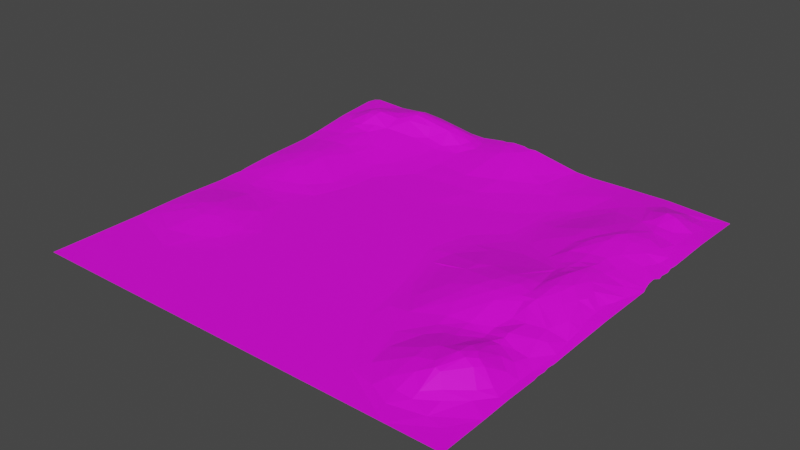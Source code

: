 # Source: backyardGround.blend  (saved by Blender 2.82.7; exported with 4.5.12 LTS)
import bpy
from mathutils import Matrix  # noqa: F401  (used for matrix-valued properties, if any)

bpy.ops.wm.read_factory_settings(use_empty=True)
scene = bpy.context.scene
scene.name = 'Scene'

# ---- collections
col_collection = bpy.data.collections.new('Collection'); scene.collection.children.link(col_collection)

# ---- images (referenced by path relative to the original .blend; pixels are not part of the script)
import os
ASSET_DIR = os.environ.get("B2B_ASSET_DIR", "")  # directory of the original .blend (textures are referenced by path, not embedded)
HERE = os.path.dirname(os.path.abspath(__file__))  # packed textures are extracted next to this script under _unpacked/

def load_image(name, relpath, width, height, colorspace="sRGB"):
    """Load a texture the original file referenced (path relative to the .blend, or extracted next to this script)."""
    p = next((c for c in (os.path.join(HERE, relpath), os.path.join(ASSET_DIR, relpath)) if relpath and os.path.exists(c)), "")
    if p:
        img = bpy.data.images.load(p, check_existing=True)
        img.name = name
    else:  # same state as the original file: an image datablock whose file is absent (Cycles renders it pink)
        img = bpy.data.images.new(name, width, height)
        img.source = "FILE"
        img.filepath = "//" + (relpath or name)
    img.colorspace_settings.name = colorspace
    return img
img_lowpoly_texturecolourpallet__sfconflict_bryce_vectorpixel_net_2 = load_image('LowPoly TextureColourPallet (SFConflict bryce@vectorpixel.net 2', 'LowPoly TextureColourPallet (SFConflict bryce@vectorpixel.net 2020-02-27-17-53-35).psd', 1024, 1024, 'sRGB')

# ---- materials (node trees are filled in below, after node groups)
mat_material_001 = bpy.data.materials.new('Material.001')
mat_material_001.use_transparent_shadow = False

# ---- material node trees
mat_material_001.use_nodes = True; mat_material_001.node_tree.nodes.clear()
_N = mat_material_001.node_tree.nodes; _L = mat_material_001.node_tree.links
n0 = _N.new('ShaderNodeOutputMaterial'); n0.name = 'Material Output'; n0.location = (300, 300)
n1 = _N.new('ShaderNodeBsdfPrincipled'); n1.name = 'Principled BSDF'; n1.location = (10, 300)
n1.distribution = 'GGX'
n1.subsurface_method = 'BURLEY'
n1.inputs[3].default_value = 1.45
n1.inputs[27].default_value = (0.0, 0.0, 0.0, 1.0)
n1.inputs[28].default_value = 1.0
n2 = _N.new('ShaderNodeTexImage'); n2.name = 'Image Texture'; n2.location = (-280, 280)
n2.image = img_lowpoly_texturecolourpallet__sfconflict_bryce_vectorpixel_net_2
_L.new(n1.outputs[0], n0.inputs[0])
_L.new(n2.outputs[0], n1.inputs[0])
n0.is_active_output = True

# ---- world
world_world = bpy.data.worlds.new('World'); scene.world = world_world
world_world.use_nodes = True; world_world.node_tree.nodes.clear()
_N = world_world.node_tree.nodes; _L = world_world.node_tree.links
n0 = _N.new('ShaderNodeOutputWorld'); n0.name = 'World Output'; n0.location = (300, 300)
n1 = _N.new('ShaderNodeBackground'); n1.name = 'Background'; n1.location = (10, 300)
n1.inputs[0].default_value = (0.05088, 0.05088, 0.05088, 1.0)
_L.new(n1.outputs[0], n0.inputs[0])
n0.is_active_output = True
world_world.color = (0.05088, 0.05088, 0.05088)
world_world.use_sun_shadow = False
world_world.sun_shadow_jitter_overblur = 0.0

# ---- meshes
me_plane = bpy.data.meshes.new('Plane')
me_plane.from_pydata([(0.4397, -0.228, 0.04428), (0.6151, 0.4817, 0.05302), (0.8669, 0.2674, 0.0459), (0.4947, 0.3368, 0.02223), (0.6002, 0.1893, 0.03503), (0.6232, -0.2032, 0.07352), (0.4953, 0.1746, 0.02108), (0.422, -0.1033, 0.04453), (0.3603, -0.343, 0.01468), (0.2637, 0.01432, 0.009197), (0.2826, 0.1371, 0.006695), (0.2854, -0.2643, 0.003751), (0.4847, -0.3165, 0.04477), (0.4263, -0.03912, 0.04329), (0.2383, -0.08697, 0.004397), (0.5389, -0.3228, 0.05134), (0.2478, 0.4937, 0.0001627), (0.202, 0.1962, 0.0001604), (0.243, -0.2441, 0.0001215), (0.1593, 0.0009538, 0.0002748), (0.3003, -0.09462, 0.01532), (0.3714, 0.115, 0.01845), (0.6704, -0.1122, 0.07732), (0.4512, 0.2746, 0.01249), (0.925, -0.4244, 0.0179), (0.6571, -0.2541, 0.06645), (0.5695, -0.4709, 0.03142), (0.4159, -0.451, 0.01571), (0.5634, -0.4113, 0.03745), (0.3229, -0.4487, 0.00365), (0.6549, -0.4447, 0.03632), (1.0, -0.4375, 5.655e-06), (0.6941, -0.3473, 0.0415), (0.812, -0.4072, 0.04309), (0.5391, -0.2047, 0.06524), (0.8086, -0.3764, 0.04849), (0.3101, -0.5558, 2.96e-05), (0.6533, -0.6504, 0.06056), (0.5021, -0.6669, 0.008135), (0.4777, -0.841, 0.0001938), (0.4552, -0.5747, 0.006246), (0.656, -0.7074, 0.05515), (0.628, -0.8191, 0.01783), (0.5153, -0.7752, 0.004384), (0.7051, -0.9203, 0.003654), (0.6248, -0.5094, 0.03872), (1.0, -1.0, 0.0), (0.7632, -1.0, 0.0002574), (1.0, -0.782, 0.0004951), (0.6744, -0.05127, 0.07302), (0.9658, -0.1619, 0.01379), (0.8873, -0.05119, 0.06046), (0.9925, 0.2759, 0.003266), (0.9861, 0.3169, 0.006378), (0.8432, 0.7959, 0.05564), (0.6613, 0.415, 0.05823), (0.7448, 0.4797, 0.07189), (0.7655, 0.8697, 0.04023), (0.7194, 0.8188, 0.03825), (0.8079, 0.7012, 0.0421), (0.7491, 0.5728, 0.05622), (0.9336, 0.7781, 0.01788), (-0.779, -0.1227, 0.00799), (-1.0, -0.5662, 0.0001452), (-0.7413, -0.07169, 0.004465), (-0.662, -0.5474, 0.005584), (-0.7662, -0.3259, 0.02913), (-0.837, -0.4013, 0.02409), (-0.4773, -0.3306, 0.0001698), (-0.6947, -0.6795, 0.0001506), (-0.5465, -0.3707, 0.004502), (-1.0, -0.2993, 0.004919), (-0.8478, -0.3371, 0.02565), (-0.6911, -0.2986, 0.02245), (-0.7573, -0.4162, 0.02566), (-0.6095, -0.2081, 0.006863), (-0.9467, -0.1759, 0.004767), (-0.6979, -0.3786, 0.02412), (-0.5024, -0.5478, 4.153e-05), (-0.7826, -0.2843, 0.02796), (-0.7959, -0.5769, 0.005434), (-0.9322, -0.4958, 0.006151), (-1.0, -0.4439, 0.003207), (-0.569, -0.4778, 0.003498), (-1.0, -1.0, 0.0), (-1.0, -7.37e-05, 0.003313), (-0.8446, -0.04814, 0.006107), (-0.7193, -0.02395, 0.005206), (-0.7711, 0.04941, 0.01534), (-1.0, -0.09484, -5.542e-05), (-0.6611, 0.5858, 0.04176), (-0.7604, 0.501, 0.04701), (-0.6803, 0.4792, 0.03624), (-0.8989, 0.4838, 0.0443), (-0.7047, 0.2896, 0.03685), (-0.7529, 0.3317, 0.04716), (-0.906, 0.2672, 0.03938), (-0.9942, 0.02523, 0.005247), (-1.0, 0.06236, 0.006848), (-0.7931, 0.1752, 0.03713), (-0.6531, 0.09951, 0.01168), (-0.8417, 0.2135, 0.04252), (-0.5479, 0.06735, 0.0003855), (-0.4928, 0.2339, 0.0001013), (-0.5714, 0.2067, 0.007003), (-0.8551, 0.02543, 0.01212), (-0.9416, 0.08182, 0.01447), (-0.8568, 0.3192, 0.04736), (-0.5651, 0.365, 0.009093), (-0.7961, 0.3627, 0.0502), (-0.5507, 0.4701, 0.0125), (-0.8606, 0.5863, 0.05582), (-1.001, 0.5725, 0.04006), (-0.7656, 0.7253, 0.08092), (-0.8298, 0.6949, 0.07854), (-0.4971, 0.5408, 0.01301), (-0.9166, 0.7019, 0.07022), (0.7437, 0.4138, 0.07365), (0.6747, 0.588, 0.05129), (0.7375, 0.6975, 0.04195), (0.9999, 0.2501, 0.00169), (-0.7084, 0.7475, 0.07148), (-0.7147, 0.8331, 0.0971), (-0.8539, 0.8068, 0.1133), (-0.926, 0.8577, 0.08489), (-0.8514, 0.7704, 0.1086), (-0.8018, 0.8097, 0.1168), (-0.7879, 0.9232, 0.09207), (-0.6757, 0.8646, 0.1032), (-0.8056, 0.7705, 0.1098), (0.4735, 0.5893, 0.01043), (-0.4231, 0.9339, 0.08775), (0.8288, 0.8464, 0.04924), (0.8358, 0.9297, 0.01544), (0.8766, 0.7062, 0.03241), (0.9487, 0.8715, 0.006933), (0.7702, 0.7356, 0.04584), (0.7236, 0.9224, 0.02189), (0.7061, 1.0, 0.01536), (1.0, 0.7205, 0.009134), (0.7997, 0.8035, 0.06045), (0.5951, 0.7412, 0.02578), (0.8198, 0.6445, 0.04146), (0.5117, 1.0, 0.01459), (0.8934, 0.8613, 0.02226), (0.673, 0.8597, 0.02672), (-0.01279, 0.5406, 0.006229), (1.0, 0.5004, 0.006939), (0.2346, 1.0, 0.01743), (-1.002, 0.9961, 0.07823), (-0.6092, -0.08635, 0.0001555), (-0.754, 0.2179, 0.03934), (-0.8162, 0.4941, 0.04908), (-0.1457, 0.3361, 9.269e-05), (-1.0, 0.4625, 0.02759), (0.321, 1.0, 0.0122), (-0.3207, 0.6816, 0.01323), (-0.3468, 0.5314, 0.002913), (-0.4789, 0.3845, 0.0006207), (-0.1599, 0.9919, 0.06507), (-0.4341, 0.8903, 0.08475), (-0.05838, 0.9996, 0.06722), (0.1837, 0.7845, 0.01585), (0.1108, 0.8193, 0.02818), (-0.1463, 0.6459, 0.01369), (0.1913, 0.9227, 0.02224), (-0.113, 0.8747, 0.06027), (-0.03505, 0.9918, 0.06538), (0.1223, 0.634, 0.008754), (0.01182, 0.6947, 0.02116), (-0.0478, 0.9229, 0.06474), (0.00352, 0.9996, 0.06354), (-0.417, 0.7688, 0.02896), (0.2878, 0.7551, 0.007197), (0.3453, 0.9042, 0.01168), (0.5032, 0.8695, 0.01649), (0.3901, 0.2709, 0.004646), (0.5868, 0.6436, 0.03122), (0.8977, 0.9302, 0.007408), (1.0, 1.0, -0.001396), (0.4532, 0.6769, 0.004868), (0.3824, 0.4866, 0.003132), (0.4533, 0.4598, 0.01566), (0.363, 0.62, 0.000554), (0.5894, 0.8007, 0.02283), (0.9949, 0.4717, 0.005478), (0.5731, -0.1402, 0.07166), (0.4866, -0.01697, 0.047), (0.339, 0.3196, 0.0004367), (-0.1835, 0.9997, 0.06212), (0.9097, -0.7024, 0.02836), (-0.6436, 0.9014, 0.1129), (-0.8128, 0.995, 0.0784), (-0.4682, 0.9641, 0.08649), (-1.0, 0.2302, 0.01994), (-0.2985, 0.9997, 0.0469), (-0.6477, 0.8485, 0.0958), (-0.3308, 0.8528, 0.048), (-0.8858, 0.9035, 0.08817), (-1.002, 0.748, 0.0656), (-0.5334, 0.8737, 0.08595), (-0.7603, 0.6643, 0.06365), (-0.6527, 0.9966, 0.09073), (-0.9483, 0.7682, 0.07674), (-0.6496, 0.933, 0.1155), (-0.9655, 0.9959, 0.08556), (-0.858, 0.6679, 0.06962), (-0.7445, 0.882, 0.1028), (-0.8378, 0.8373, 0.1147), (0.572, -0.7419, 0.02138), (0.8516, -0.8903, 0.005126), (0.8578, -0.6528, 0.07065), (0.7681, -0.8276, 0.02824), (0.7077, -0.7711, 0.04946), (0.8503, -0.812, 0.01985), (0.7788, -0.6286, 0.08854), (0.765, -0.7386, 0.07425), (0.7885, -0.74, 0.06908), (0.695, -0.8549, 0.01601), (0.7407, -0.7094, 0.0749), (0.7682, -0.8604, 0.01576), (0.7194, -0.1711, 0.07203), (0.9445, -0.01636, 0.01975), (0.7809, -0.1644, 0.07647), (0.8252, -0.7829, 0.03577), (1.0, 0.4378, 0.003502), (0.9855, 0.3538, 0.006369), (0.9939, 0.4008, 0.003457), (0.9439, 0.4634, 0.01338), (0.9677, -0.5397, 0.004607), (0.972, -0.6638, 0.007262), (0.8481, -0.6087, 0.079), (0.8211, -0.5794, 0.08164), (0.7799, -0.5597, 0.07784), (0.81, -0.5092, 0.06152), (0.9086, -0.486, 0.02506), (0.8683, -0.5056, 0.04249), (0.7274, -0.5141, 0.0477), (0.9229, -0.5514, 0.02575), (0.8207, -0.4474, 0.04115), (0.7884, -0.4503, 0.04346), (0.7217, -0.595, 0.06856), (0.5691, -0.5507, 0.02982), (0.7543, -0.005323, 0.08179), (0.6545, -0.3979, 0.03754), (0.8686, -0.4255, 0.02811), (-0.6456, 0.9643, 0.1066), (-0.5633, 0.7784, 0.05058), (-0.5062, 0.8202, 0.05102), (-0.4366, 0.9986, 0.06166), (-0.5613, 0.9971, 0.08262), (0.743, -0.4395, 0.03129), (-0.5388, 0.6038, 0.02545), (-0.3191, 0.9547, 0.05676), (-0.3091, 0.9021, 0.05509), (-0.3699, 0.9993, 0.0499), (-0.1209, 0.9996, 0.06894), (-0.1242, 0.9525, 0.06833), (-0.2608, 0.9345, 0.05143), (-0.3106, 0.7977, 0.02966), (-0.251, 0.8733, 0.04683), (-0.4097, 0.8087, 0.03779), (-0.4009, 0.9951, 0.05757), (-1.002, 0.9446, 0.08258), (1.0, -0.6496, 0.003349), (0.6054, -0.8718, 0.004876), (0.8785, -0.6187, 0.06385), (0.6699, -0.504, 0.04308), (0.6895, -0.618, 0.06729), (0.9227, -0.9021, 0.0005823), (0.8154, -0.6436, 0.08675), (0.9223, 0.3891, 0.02417), (0.7881, -0.04805, 0.08507), (0.956, 0.5323, 0.01527), (0.7668, 0.5106, 0.06957), (0.8445, 0.5648, 0.0491), (0.7128, 0.5007, 0.06142), (0.8154, 0.4722, 0.06306), (0.9507, 0.06145, 0.01452), (0.8628, -0.1206, 0.06452), (0.7242, -0.04863, 0.072), (0.9086, 0.5532, 0.03208), (0.7278, 0.07737, 0.06393), (0.8076, 0.2351, 0.06261), (0.7756, 0.0647, 0.08265), (0.8159, 0.122, 0.07458), (0.7265, 0.1341, 0.06262), (0.739, 0.1928, 0.06524), (0.6072, -0.05653, 0.06905), (0.798, 0.1862, 0.06875), (0.7373, 0.2741, 0.06626), (0.6946, 0.07764, 0.05384), (0.6945, 0.1097, 0.05173), (0.6784, 0.1618, 0.05175), (0.6121, 0.2554, 0.0395), (0.8516, 0.1939, 0.05532), (0.6716, 0.3462, 0.06563), (0.5904, 0.3921, 0.04688), (0.6242, 0.3433, 0.04936), (0.8033, 0.2963, 0.06049), (0.858, 0.08456, 0.0678), (0.8308, 0.3547, 0.05781), (0.8877, 0.462, 0.04133), (0.9398, 0.01794, 0.02056), (0.9033, -0.008167, 0.0532), (0.6955, 0.4103, 0.06866), (0.9272, 0.6312, 0.0209), (0.7551, 0.1187, 0.06878), (0.9517, -0.0901, 0.01842), (0.9985, 0.3754, 0.002878), (0.9397, 0.2024, 0.02233), (0.8339, 0.001533, 0.08048), (0.8951, 0.05008, 0.05499), (0.7871, 0.1127, 0.07781), (0.6566, 0.2537, 0.0575), (0.6939, 0.3077, 0.06834), (0.9388, -0.6495, 0.02203), (1.0, -0.303, 0.001772), (0.9306, -0.3168, 0.02925), (1.0, -0.3751, 0.0001801), (0.979, -0.3317, 0.006155), (0.8237, -0.06599, 0.07984), (0.9235, -0.1621, 0.03896), (0.7355, -0.1303, 0.07488), (0.9693, -0.2415, 0.009474), (0.8997, -0.2329, 0.04041), (0.9594, -0.1333, 0.01582), (0.9709, -0.4617, 0.003044), (0.9961, -0.4102, 0.0002913), (0.9961, -0.4727, -0.0003022), (1.0, -0.5002, 9.04e-05), (0.9217, -0.7432, 0.01532), (0.9033, -0.3335, 0.03751), (0.9622, 0.1014, 0.01035), (0.7611, -0.2867, 0.0451), (0.7436, -0.1934, 0.06652), (0.8212, -0.2868, 0.04825), (0.8932, -0.2618, 0.04078), (0.9669, 0.152, 0.01031), (0.774, -0.2119, 0.06683), (0.738, -0.3594, 0.03336), (0.7391, -0.4065, 0.02828), (1.0, -0.03517, 0.006064)], [], [(209, 43, 42), (210, 269, 48), (44, 210, 220), (43, 39, 265), (239, 234, 236), (45, 30, 26), (45, 242, 268), (234, 239, 240), (269, 47, 46), (47, 269, 210), (210, 44, 47), (229, 238, 316), (342, 333, 278), (278, 308, 342), (51, 326, 308), (285, 311, 300), (301, 277, 117), (290, 117, 315), (301, 117, 299), (117, 56, 305), (55, 297, 298), (55, 298, 305), (305, 56, 55), (277, 274, 117), (301, 2, 271), (305, 296, 117), (60, 276, 274), (57, 132, 133), (71, 76, 89), (102, 36, 153), (150, 36, 102), (88, 99, 105), (36, 68, 78), (69, 63, 84), (91, 92, 90), (150, 68, 36), (86, 89, 62), (66, 72, 74), (83, 69, 78), (89, 76, 62), (99, 101, 105), (83, 77, 74), (66, 79, 72), (150, 75, 68), (82, 72, 71), (151, 99, 100), (83, 68, 70), (68, 75, 70), (72, 76, 71), (83, 74, 65), (97, 86, 105), (67, 81, 80), (72, 79, 76), (77, 83, 70), (74, 72, 67), (73, 77, 70), (78, 69, 84), (83, 78, 68), (69, 83, 65), (64, 86, 62), (69, 80, 63), (75, 150, 62), (74, 80, 65), (75, 73, 70), (74, 67, 80), (63, 80, 81), (76, 79, 62), (80, 69, 65), (79, 75, 62), (82, 63, 81), (81, 72, 82), (79, 73, 75), (79, 66, 73), (81, 67, 72), (73, 66, 77), (77, 66, 74), (64, 102, 87), (150, 102, 64), (85, 89, 86), (87, 105, 86), (100, 88, 87), (97, 85, 86), (87, 86, 64), (106, 97, 105), (88, 105, 87), (88, 100, 99), (87, 102, 100), (152, 91, 201), (101, 106, 105), (95, 94, 92), (93, 107, 152), (111, 93, 152), (96, 107, 93), (154, 96, 93), (102, 153, 103), (194, 98, 106), (100, 102, 103), (100, 103, 104), (94, 151, 100), (101, 96, 106), (158, 104, 103), (151, 101, 99), (95, 109, 101), (95, 151, 94), (152, 107, 109), (107, 96, 101), (101, 109, 107), (154, 194, 96), (111, 112, 93), (111, 116, 112), (111, 201, 206), (110, 115, 252), (158, 110, 108), (114, 129, 125), (201, 114, 206), (203, 112, 116), (115, 158, 157), (121, 201, 90), (33, 251, 240), (234, 240, 233), (329, 31, 327), (37, 41, 219), (235, 327, 24), (316, 230, 229), (50, 342, 326), (333, 342, 120), (317, 342, 50), (327, 235, 229), (48, 269, 46), (271, 228, 302), (2, 283, 295), (144, 54, 61), (6, 187, 292), (60, 119, 118), (301, 271, 302), (315, 117, 296), (118, 177, 1), (23, 294, 3), (277, 301, 302), (290, 299, 117), (274, 277, 275), (142, 59, 119), (134, 142, 306), (3, 297, 182), (308, 326, 342), (326, 51, 322), (300, 311, 312), (327, 229, 329), (280, 291, 49), (278, 303, 222), (278, 222, 308), (22, 186, 5), (49, 22, 280), (283, 2, 299), (176, 6, 23), (144, 178, 133), (120, 338, 333), (33, 341, 251), (33, 240, 239), (37, 242, 38), (25, 335, 221), (29, 40, 27), (84, 39, 36), (39, 47, 265), (43, 38, 40), (214, 210, 331), (29, 18, 36), (40, 38, 242), (239, 235, 245), (113, 129, 114), (37, 219, 268), (199, 112, 203), (206, 116, 111), (201, 121, 113), (113, 114, 201), (103, 153, 158), (150, 64, 62), (59, 134, 54), (136, 140, 58), (84, 36, 78), (154, 93, 112), (201, 111, 152), (104, 94, 100), (91, 152, 109), (115, 110, 158), (91, 95, 92), (91, 109, 95), (132, 140, 54), (90, 92, 110), (201, 91, 90), (96, 194, 106), (106, 98, 97), (104, 158, 108), (108, 110, 92), (95, 101, 151), (104, 108, 94), (94, 108, 92), (110, 252, 90), (298, 3, 294), (120, 310, 338), (58, 140, 57), (276, 56, 274), (182, 181, 23), (119, 60, 142), (25, 221, 5), (188, 17, 10), (10, 9, 21), (19, 18, 14), (8, 0, 20), (291, 288, 49), (36, 40, 29), (14, 13, 9), (20, 0, 7), (18, 11, 14), (15, 27, 28), (7, 34, 186), (17, 16, 153), (8, 27, 12), (9, 10, 19), (19, 10, 17), (12, 15, 34), (19, 17, 153), (30, 341, 244), (25, 15, 28), (264, 331, 48), (25, 5, 15), (14, 7, 13), (15, 5, 34), (244, 340, 32), (55, 1, 297), (297, 3, 298), (186, 34, 5), (186, 288, 187), (186, 187, 7), (23, 6, 4), (21, 187, 6), (7, 0, 34), (8, 20, 11), (9, 13, 21), (176, 188, 10), (7, 187, 13), (11, 20, 14), (18, 19, 36), (7, 14, 20), (19, 14, 9), (34, 0, 12), (16, 17, 183), (21, 13, 187), (22, 5, 221), (6, 10, 21), (176, 10, 6), (292, 187, 288), (49, 288, 22), (288, 186, 22), (322, 50, 326), (291, 280, 282), (272, 284, 243), (11, 27, 8), (244, 26, 30), (15, 12, 27), (11, 18, 29), (28, 244, 25), (244, 28, 26), (32, 25, 244), (27, 11, 29), (26, 40, 242), (27, 40, 28), (40, 26, 28), (45, 267, 30), (267, 45, 268), (41, 37, 209), (38, 209, 37), (268, 242, 37), (43, 209, 38), (36, 43, 40), (36, 39, 43), (242, 45, 26), (266, 231, 211), (39, 84, 47), (43, 265, 42), (265, 44, 218), (47, 44, 265), (220, 218, 44), (182, 1, 177), (228, 271, 226), (54, 134, 61), (184, 145, 175), (145, 119, 58), (145, 58, 137), (146, 153, 16), (167, 170, 171), (162, 168, 173), (170, 169, 163), (163, 171, 170), (168, 16, 173), (162, 165, 163), (174, 155, 148), (161, 256, 257), (167, 161, 257), (146, 168, 169), (162, 169, 168), (162, 163, 169), (176, 181, 183), (162, 148, 165), (188, 183, 17), (23, 3, 182), (305, 298, 296), (281, 277, 302), (271, 2, 52), (281, 275, 277), (173, 16, 183), (141, 177, 118), (157, 158, 153), (174, 148, 173), (16, 168, 146), (274, 56, 117), (285, 313, 284), (181, 176, 23), (281, 302, 273), (228, 227, 225), (56, 276, 55), (275, 142, 274), (142, 281, 306), (142, 275, 281), (197, 261, 259), (185, 228, 225), (60, 118, 276), (272, 311, 284), (272, 321, 311), (156, 115, 157), (115, 156, 172), (159, 258, 257), (247, 252, 172), (130, 182, 177), (130, 180, 181), (274, 142, 60), (143, 174, 175), (173, 183, 180), (180, 175, 173), (174, 173, 175), (182, 130, 181), (183, 181, 180), (175, 180, 184), (52, 310, 120), (36, 19, 153), (139, 179, 135), (164, 166, 259), (8, 12, 0), (174, 143, 155), (197, 259, 260), (159, 257, 256), (166, 257, 260), (166, 164, 169), (145, 138, 143), (188, 176, 183), (1, 182, 297), (143, 175, 145), (179, 178, 135), (180, 141, 184), (185, 147, 228), (1, 276, 118), (130, 177, 141), (180, 130, 141), (197, 260, 254), (259, 156, 164), (193, 262, 249), (164, 156, 157), (159, 189, 258), (189, 195, 258), (160, 248, 261), (260, 259, 166), (163, 165, 171), (146, 157, 153), (173, 148, 162), (167, 257, 170), (208, 207, 127), (198, 192, 205), (208, 198, 124), (123, 126, 208), (191, 204, 207), (164, 157, 146), (122, 207, 126), (123, 203, 125), (204, 127, 207), (205, 124, 198), (166, 169, 170), (125, 116, 114), (128, 207, 122), (121, 126, 129), (203, 116, 125), (122, 126, 121), (170, 257, 166), (128, 122, 121), (129, 126, 125), (246, 202, 204), (135, 61, 139), (199, 203, 124), (147, 139, 306), (137, 138, 145), (148, 171, 165), (247, 121, 252), (126, 123, 125), (199, 124, 263), (169, 164, 146), (208, 127, 198), (198, 127, 192), (192, 127, 204), (136, 59, 140), (119, 136, 58), (134, 59, 142), (135, 178, 144), (140, 132, 57), (178, 179, 133), (118, 119, 141), (179, 138, 133), (138, 137, 133), (119, 59, 136), (58, 57, 137), (119, 145, 184), (141, 119, 184), (140, 59, 54), (61, 306, 139), (132, 144, 133), (306, 61, 134), (133, 137, 57), (54, 144, 132), (61, 135, 144), (340, 341, 35), (190, 331, 230), (266, 316, 238), (230, 264, 229), (238, 229, 235), (232, 231, 236), (236, 231, 238), (124, 205, 263), (273, 147, 306), (204, 131, 193), (42, 213, 41), (191, 200, 160), (193, 250, 246), (304, 311, 51), (250, 202, 246), (52, 295, 310), (160, 200, 248), (2, 295, 52), (338, 312, 333), (310, 300, 338), (300, 312, 338), (212, 216, 213), (303, 312, 304), (233, 215, 232), (304, 312, 311), (268, 219, 215), (321, 51, 311), (209, 42, 41), (282, 280, 243), (212, 214, 224), (312, 278, 333), (218, 212, 213), (218, 42, 265), (41, 213, 219), (323, 243, 280), (331, 224, 214), (222, 303, 304), (279, 51, 321), (42, 218, 213), (222, 51, 308), (272, 223, 321), (280, 22, 323), (323, 22, 221), (224, 331, 190), (272, 323, 223), (270, 215, 216), (222, 304, 51), (215, 219, 216), (223, 279, 321), (213, 216, 219), (217, 212, 224), (220, 214, 212), (220, 212, 218), (53, 271, 52), (216, 212, 217), (220, 210, 214), (53, 226, 271), (300, 310, 295), (217, 211, 270), (224, 190, 217), (190, 211, 217), (270, 211, 231), (147, 273, 228), (236, 235, 239), (261, 248, 172), (229, 264, 330), (270, 231, 232), (210, 48, 331), (237, 241, 233), (240, 237, 233), (337, 35, 332), (324, 337, 318), (340, 35, 336), (244, 341, 340), (215, 270, 232), (33, 35, 341), (245, 235, 24), (267, 251, 341), (190, 316, 211), (33, 239, 245), (233, 241, 215), (236, 238, 235), (245, 332, 33), (320, 327, 328), (131, 253, 193), (238, 231, 266), (253, 255, 193), (259, 261, 172), (254, 131, 160), (253, 258, 195), (195, 255, 253), (203, 123, 124), (232, 236, 234), (131, 191, 160), (172, 252, 115), (204, 193, 246), (149, 263, 205), (253, 131, 254), (207, 208, 126), (329, 229, 330), (294, 314, 296), (286, 313, 289), (260, 258, 254), (128, 191, 207), (257, 258, 260), (233, 232, 234), (268, 215, 241), (196, 128, 121), (258, 253, 254), (294, 296, 298), (116, 206, 114), (128, 196, 191), (30, 267, 341), (2, 301, 299), (1, 55, 276), (237, 267, 241), (249, 250, 193), (248, 196, 247), (197, 254, 160), (202, 192, 204), (227, 226, 309), (251, 267, 237), (121, 90, 252), (241, 267, 268), (316, 266, 211), (251, 237, 240), (217, 270, 216), (196, 200, 191), (196, 121, 247), (248, 200, 196), (131, 204, 191), (281, 273, 306), (248, 247, 172), (227, 228, 226), (123, 208, 124), (255, 262, 193), (113, 121, 129), (261, 197, 160), (156, 259, 172), (273, 302, 228), (295, 289, 285), (331, 264, 230), (313, 307, 282), (289, 295, 283), (285, 284, 311), (4, 294, 23), (303, 278, 312), (294, 4, 314), (293, 287, 314), (314, 315, 296), (282, 292, 291), (292, 286, 293), (284, 313, 282), (307, 313, 286), (287, 286, 289), (289, 313, 285), (292, 282, 286), (293, 286, 287), (288, 291, 292), (282, 307, 286), (315, 314, 290), (299, 290, 283), (292, 4, 6), (314, 4, 293), (314, 287, 290), (290, 287, 283), (283, 287, 289), (51, 279, 322), (293, 4, 292), (221, 335, 223), (324, 317, 50), (328, 319, 320), (295, 285, 300), (327, 31, 328), (327, 320, 24), (337, 325, 223), (339, 337, 223), (318, 337, 332), (25, 32, 334), (336, 337, 339), (339, 335, 334), (50, 322, 324), (318, 320, 324), (337, 324, 325), (324, 320, 317), (190, 230, 316), (320, 318, 24), (320, 319, 317), (284, 282, 243), (322, 325, 324), (243, 323, 272), (279, 325, 322), (323, 221, 223), (279, 223, 325), (245, 24, 332), (340, 336, 334), (334, 336, 339), (335, 339, 223), (334, 335, 25), (332, 35, 33), (35, 337, 336), (334, 32, 340), (24, 318, 332)])
_uv = me_plane.uv_layers.new(name='UVMap')
_uv.uv.foreach_set('vector', [0.2511, 0.7534, 0.2513, 0.753, 0.2515, 0.7537, 0.2519, 0.7549, 0.2521, 0.7553, 0.2515, 0.7558, 0.2521, 0.7541, 0.2519, 0.7549, 0.2518, 0.7545, 0.2513, 0.753, 0.2516, 0.7528, 0.2518, 0.7535, 0.2494, 0.7548, 0.2498, 0.7547, 0.2498, 0.755, 0.2498, 0.7536, 0.2494, 0.7538, 0.2495, 0.7533, 0.2498, 0.7536, 0.25, 0.7533, 0.2504, 0.754, 0.2498, 0.7547, 0.2494, 0.7548, 0.2494, 0.7546, 0.2521, 0.7553, 0.2525, 0.7545, 0.2526, 0.7558, 0.2525, 0.7545, 0.2521, 0.7553, 0.2519, 0.7549, 0.2519, 0.7549, 0.2521, 0.7541, 0.2525, 0.7545, 0.2499, 0.7557, 0.2501, 0.7553, 0.2506, 0.7554, 0.247, 0.7559, 0.2462, 0.7557, 0.2464, 0.7556, 0.2464, 0.7556, 0.2473, 0.7556, 0.247, 0.7559, 0.2471, 0.7551, 0.2476, 0.7556, 0.2473, 0.7556, 0.2461, 0.7547, 0.2468, 0.7548, 0.2463, 0.755, 0.2448, 0.7548, 0.2441, 0.7547, 0.2445, 0.7543, 0.2452, 0.7543, 0.2445, 0.7543, 0.245, 0.7541, 0.2448, 0.7548, 0.2445, 0.7543, 0.2451, 0.7547, 0.2445, 0.7543, 0.244, 0.7543, 0.2444, 0.754, 0.2444, 0.7539, 0.2446, 0.7534, 0.2448, 0.7536, 0.2444, 0.7539, 0.2448, 0.7536, 0.2444, 0.754, 0.2444, 0.754, 0.244, 0.7543, 0.2444, 0.7539, 0.2441, 0.7547, 0.2439, 0.7545, 0.2445, 0.7543, 0.2448, 0.7548, 0.2452, 0.7551, 0.2445, 0.7554, 0.2444, 0.754, 0.2448, 0.7539, 0.2445, 0.7543, 0.2435, 0.7544, 0.2439, 0.7541, 0.2439, 0.7545, 0.2418, 0.7545, 0.2419, 0.7548, 0.2415, 0.7548, 0.2486, 0.7442, 0.2478, 0.7446, 0.2473, 0.7442, 0.2464, 0.7467, 0.25, 0.7519, 0.2451, 0.7491, 0.2473, 0.7465, 0.25, 0.7519, 0.2464, 0.7467, 0.2465, 0.7455, 0.2458, 0.7453, 0.2466, 0.745, 0.25, 0.7519, 0.2487, 0.7471, 0.2499, 0.747, 0.2506, 0.7459, 0.2501, 0.7442, 0.2526, 0.7442, 0.2439, 0.7456, 0.244, 0.7459, 0.2434, 0.7461, 0.2473, 0.7465, 0.2487, 0.7471, 0.25, 0.7519, 0.2471, 0.7451, 0.2473, 0.7442, 0.2476, 0.7454, 0.2487, 0.7455, 0.2488, 0.745, 0.2493, 0.7455, 0.2496, 0.7466, 0.2506, 0.7459, 0.2499, 0.747, 0.2473, 0.7442, 0.2478, 0.7446, 0.2476, 0.7454, 0.2458, 0.7453, 0.2455, 0.7451, 0.2466, 0.745, 0.2496, 0.7466, 0.249, 0.746, 0.2493, 0.7455, 0.2487, 0.7455, 0.2483, 0.7455, 0.2488, 0.745, 0.2473, 0.7465, 0.2481, 0.7464, 0.2487, 0.7471, 0.2494, 0.7442, 0.2488, 0.745, 0.2486, 0.7442, 0.2455, 0.7456, 0.2458, 0.7453, 0.2462, 0.7461, 0.2496, 0.7466, 0.2487, 0.7471, 0.2489, 0.7468, 0.2487, 0.7471, 0.2481, 0.7464, 0.2489, 0.7468, 0.2488, 0.745, 0.2478, 0.7446, 0.2486, 0.7442, 0.2496, 0.7466, 0.2493, 0.7455, 0.2499, 0.7461, 0.2467, 0.7442, 0.2471, 0.7451, 0.2466, 0.745, 0.2492, 0.7451, 0.2496, 0.7446, 0.2501, 0.7454, 0.2488, 0.745, 0.2483, 0.7455, 0.2478, 0.7446, 0.249, 0.746, 0.2496, 0.7466, 0.2489, 0.7468, 0.2493, 0.7455, 0.2488, 0.745, 0.2492, 0.7451, 0.2485, 0.746, 0.249, 0.746, 0.2489, 0.7468, 0.2499, 0.747, 0.2506, 0.7459, 0.2526, 0.7442, 0.2496, 0.7466, 0.2499, 0.747, 0.2487, 0.7471, 0.2506, 0.7459, 0.2496, 0.7466, 0.2499, 0.7461, 0.2473, 0.7457, 0.2471, 0.7451, 0.2476, 0.7454, 0.2506, 0.7459, 0.2501, 0.7454, 0.2501, 0.7442, 0.2481, 0.7464, 0.2473, 0.7465, 0.2476, 0.7454, 0.2493, 0.7455, 0.2501, 0.7454, 0.2499, 0.7461, 0.2481, 0.7464, 0.2485, 0.746, 0.2489, 0.7468, 0.2493, 0.7455, 0.2492, 0.7451, 0.2501, 0.7454, 0.2501, 0.7442, 0.2501, 0.7454, 0.2496, 0.7446, 0.2478, 0.7446, 0.2483, 0.7455, 0.2476, 0.7454, 0.2501, 0.7454, 0.2506, 0.7459, 0.2499, 0.7461, 0.2483, 0.7455, 0.2481, 0.7464, 0.2476, 0.7454, 0.2494, 0.7442, 0.2501, 0.7442, 0.2496, 0.7446, 0.2496, 0.7446, 0.2488, 0.745, 0.2494, 0.7442, 0.2483, 0.7455, 0.2485, 0.746, 0.2481, 0.7464, 0.2483, 0.7455, 0.2487, 0.7455, 0.2485, 0.746, 0.2496, 0.7446, 0.2492, 0.7451, 0.2488, 0.745, 0.2485, 0.746, 0.2487, 0.7455, 0.249, 0.746, 0.249, 0.746, 0.2487, 0.7455, 0.2493, 0.7455, 0.2473, 0.7457, 0.2464, 0.7467, 0.2469, 0.7458, 0.2473, 0.7465, 0.2464, 0.7467, 0.2473, 0.7457, 0.2468, 0.7441, 0.2473, 0.7442, 0.2471, 0.7451, 0.2469, 0.7458, 0.2466, 0.745, 0.2471, 0.7451, 0.2462, 0.7461, 0.2465, 0.7455, 0.2469, 0.7458, 0.2467, 0.7442, 0.2468, 0.7441, 0.2471, 0.7451, 0.2469, 0.7458, 0.2471, 0.7451, 0.2473, 0.7457, 0.2463, 0.7445, 0.2467, 0.7442, 0.2466, 0.745, 0.2465, 0.7455, 0.2466, 0.745, 0.2469, 0.7458, 0.2465, 0.7455, 0.2462, 0.7461, 0.2458, 0.7453, 0.2469, 0.7458, 0.2464, 0.7467, 0.2462, 0.7461, 0.2439, 0.7452, 0.2439, 0.7456, 0.2429, 0.7455, 0.2455, 0.7451, 0.2463, 0.7445, 0.2466, 0.745, 0.2449, 0.7456, 0.2451, 0.7459, 0.244, 0.7459, 0.244, 0.7447, 0.2449, 0.745, 0.2439, 0.7452, 0.2434, 0.7449, 0.244, 0.7447, 0.2439, 0.7452, 0.2453, 0.7446, 0.2449, 0.745, 0.244, 0.7447, 0.2441, 0.7441, 0.2453, 0.7446, 0.244, 0.7447, 0.2464, 0.7467, 0.2451, 0.7491, 0.2454, 0.7471, 0.2454, 0.7442, 0.2464, 0.7441, 0.2463, 0.7445, 0.2462, 0.7461, 0.2464, 0.7467, 0.2454, 0.7471, 0.2462, 0.7461, 0.2454, 0.7471, 0.2455, 0.7466, 0.2451, 0.7459, 0.2455, 0.7456, 0.2462, 0.7461, 0.2455, 0.7451, 0.2453, 0.7446, 0.2463, 0.7445, 0.2446, 0.7472, 0.2455, 0.7466, 0.2454, 0.7471, 0.2455, 0.7456, 0.2455, 0.7451, 0.2458, 0.7453, 0.2449, 0.7456, 0.2447, 0.7453, 0.2455, 0.7451, 0.2449, 0.7456, 0.2455, 0.7456, 0.2451, 0.7459, 0.2439, 0.7452, 0.2449, 0.745, 0.2447, 0.7453, 0.2449, 0.745, 0.2453, 0.7446, 0.2455, 0.7451, 0.2455, 0.7451, 0.2447, 0.7453, 0.2449, 0.745, 0.2441, 0.7441, 0.2454, 0.7442, 0.2453, 0.7446, 0.2434, 0.7449, 0.2435, 0.7442, 0.244, 0.7447, 0.2434, 0.7449, 0.2427, 0.7446, 0.2435, 0.7442, 0.2434, 0.7449, 0.2429, 0.7455, 0.2429, 0.745, 0.2441, 0.7467, 0.2437, 0.7471, 0.2433, 0.7468, 0.2446, 0.7472, 0.2441, 0.7467, 0.2447, 0.7467, 0.2427, 0.7451, 0.2423, 0.7453, 0.2423, 0.745, 0.2429, 0.7455, 0.2427, 0.7451, 0.2429, 0.745, 0.2423, 0.7445, 0.2435, 0.7442, 0.2427, 0.7446, 0.2437, 0.7471, 0.2446, 0.7472, 0.2439, 0.748, 0.2425, 0.7458, 0.2429, 0.7455, 0.2434, 0.7461, 0.2492, 0.7547, 0.2494, 0.7543, 0.2494, 0.7546, 0.2498, 0.7547, 0.2494, 0.7546, 0.2501, 0.7545, 0.2496, 0.7558, 0.2494, 0.7559, 0.2495, 0.7557, 0.2505, 0.7538, 0.2509, 0.7538, 0.2509, 0.7543, 0.2496, 0.7553, 0.2495, 0.7557, 0.2493, 0.7554, 0.2506, 0.7554, 0.2507, 0.7557, 0.2499, 0.7557, 0.2478, 0.7557, 0.247, 0.7559, 0.2476, 0.7556, 0.2462, 0.7557, 0.247, 0.7559, 0.2453, 0.7559, 0.2486, 0.7559, 0.247, 0.7559, 0.2478, 0.7557, 0.2495, 0.7557, 0.2496, 0.7553, 0.2499, 0.7557, 0.2515, 0.7558, 0.2521, 0.7553, 0.2526, 0.7558, 0.2445, 0.7554, 0.2441, 0.7555, 0.2441, 0.7552, 0.2452, 0.7551, 0.2455, 0.7547, 0.2457, 0.755, 0.2418, 0.7552, 0.2422, 0.7549, 0.2423, 0.7554, 0.2458, 0.7529, 0.2469, 0.7529, 0.2461, 0.754, 0.2435, 0.7544, 0.2428, 0.7543, 0.2434, 0.7539, 0.2448, 0.7548, 0.2445, 0.7554, 0.2441, 0.7552, 0.245, 0.7541, 0.2445, 0.7543, 0.2448, 0.7539, 0.2434, 0.7539, 0.2431, 0.7534, 0.2439, 0.7535, 0.2451, 0.7527, 0.2453, 0.7535, 0.2449, 0.7529, 0.2441, 0.7547, 0.2448, 0.7548, 0.2441, 0.7552, 0.2452, 0.7543, 0.2451, 0.7547, 0.2445, 0.7543, 0.2439, 0.7545, 0.2441, 0.7547, 0.2435, 0.7549, 0.2431, 0.7548, 0.2427, 0.7547, 0.2428, 0.7543, 0.2427, 0.7551, 0.2431, 0.7548, 0.2431, 0.7554, 0.2449, 0.7529, 0.2446, 0.7534, 0.2441, 0.7527, 0.2473, 0.7556, 0.2476, 0.7556, 0.247, 0.7559, 0.2476, 0.7556, 0.2471, 0.7551, 0.2477, 0.7554, 0.2463, 0.755, 0.2468, 0.7548, 0.2465, 0.7552, 0.2495, 0.7557, 0.2499, 0.7557, 0.2496, 0.7558, 0.2471, 0.7542, 0.2464, 0.754, 0.2471, 0.7539, 0.2464, 0.7556, 0.2467, 0.7555, 0.2469, 0.7556, 0.2464, 0.7556, 0.2469, 0.7556, 0.2473, 0.7556, 0.2475, 0.7539, 0.2476, 0.7533, 0.2479, 0.7536, 0.2471, 0.7539, 0.2475, 0.7539, 0.2471, 0.7542, 0.2455, 0.7547, 0.2452, 0.7551, 0.2451, 0.7547, 0.2452, 0.7522, 0.2458, 0.7529, 0.2451, 0.7527, 0.2418, 0.7552, 0.2414, 0.7552, 0.2415, 0.7548, 0.2453, 0.7559, 0.2459, 0.7556, 0.2462, 0.7557, 0.2492, 0.7547, 0.2492, 0.7543, 0.2494, 0.7543, 0.2492, 0.7547, 0.2494, 0.7546, 0.2494, 0.7548, 0.2505, 0.7538, 0.25, 0.7533, 0.2506, 0.7529, 0.2483, 0.7538, 0.2479, 0.7543, 0.2478, 0.7542, 0.2494, 0.7519, 0.2502, 0.7526, 0.2494, 0.7524, 0.2526, 0.7442, 0.2516, 0.7528, 0.25, 0.7519, 0.2516, 0.7528, 0.2525, 0.7545, 0.2518, 0.7535, 0.2513, 0.753, 0.2506, 0.7529, 0.2502, 0.7526, 0.2515, 0.7549, 0.2519, 0.7549, 0.2511, 0.7553, 0.2494, 0.7519, 0.2482, 0.7514, 0.25, 0.7519, 0.2502, 0.7526, 0.2506, 0.7529, 0.25, 0.7533, 0.2494, 0.7548, 0.2496, 0.7553, 0.2493, 0.7551, 0.2425, 0.7455, 0.2423, 0.7453, 0.2427, 0.7451, 0.2505, 0.7538, 0.2509, 0.7543, 0.2504, 0.754, 0.2424, 0.7441, 0.2435, 0.7442, 0.2423, 0.7445, 0.2429, 0.745, 0.2427, 0.7446, 0.2434, 0.7449, 0.2429, 0.7455, 0.2425, 0.7458, 0.2425, 0.7455, 0.2425, 0.7455, 0.2427, 0.7451, 0.2429, 0.7455, 0.2454, 0.7471, 0.2451, 0.7491, 0.2446, 0.7472, 0.2473, 0.7465, 0.2473, 0.7457, 0.2476, 0.7454, 0.2427, 0.7547, 0.2427, 0.7551, 0.2422, 0.7549, 0.2425, 0.7545, 0.2422, 0.7546, 0.2421, 0.7542, 0.2526, 0.7442, 0.25, 0.7519, 0.2499, 0.747, 0.2441, 0.7441, 0.244, 0.7447, 0.2435, 0.7442, 0.2429, 0.7455, 0.2434, 0.7449, 0.2439, 0.7452, 0.2455, 0.7466, 0.2451, 0.7459, 0.2462, 0.7461, 0.2439, 0.7456, 0.2439, 0.7452, 0.2447, 0.7453, 0.2437, 0.7471, 0.2441, 0.7467, 0.2446, 0.7472, 0.2439, 0.7456, 0.2449, 0.7456, 0.244, 0.7459, 0.2439, 0.7456, 0.2447, 0.7453, 0.2449, 0.7456, 0.2419, 0.7548, 0.2422, 0.7546, 0.2422, 0.7549, 0.2434, 0.7461, 0.244, 0.7459, 0.2441, 0.7467, 0.2429, 0.7455, 0.2439, 0.7456, 0.2434, 0.7461, 0.2453, 0.7446, 0.2454, 0.7442, 0.2463, 0.7445, 0.2463, 0.7445, 0.2464, 0.7441, 0.2467, 0.7442, 0.2455, 0.7466, 0.2446, 0.7472, 0.2447, 0.7467, 0.2447, 0.7467, 0.2441, 0.7467, 0.244, 0.7459, 0.2449, 0.7456, 0.2455, 0.7451, 0.2455, 0.7456, 0.2455, 0.7466, 0.2447, 0.7467, 0.2451, 0.7459, 0.2451, 0.7459, 0.2447, 0.7467, 0.244, 0.7459, 0.2441, 0.7467, 0.2433, 0.7468, 0.2434, 0.7461, 0.2448, 0.7536, 0.2449, 0.7529, 0.2453, 0.7535, 0.2453, 0.7559, 0.2456, 0.7555, 0.2459, 0.7556, 0.2421, 0.7542, 0.2422, 0.7546, 0.2418, 0.7545, 0.2439, 0.7541, 0.244, 0.7543, 0.2439, 0.7545, 0.2441, 0.7527, 0.244, 0.7523, 0.2451, 0.7527, 0.2428, 0.7543, 0.2435, 0.7544, 0.2431, 0.7548, 0.2483, 0.7538, 0.2478, 0.7542, 0.2479, 0.7536, 0.2449, 0.7519, 0.2457, 0.7512, 0.246, 0.7516, 0.246, 0.7516, 0.2467, 0.7515, 0.2462, 0.7522, 0.2468, 0.751, 0.2482, 0.7514, 0.2472, 0.7513, 0.2488, 0.7521, 0.2481, 0.7525, 0.2474, 0.7519, 0.2464, 0.754, 0.2471, 0.7535, 0.2471, 0.7539, 0.25, 0.7519, 0.2502, 0.7526, 0.2494, 0.7519, 0.2472, 0.7513, 0.247, 0.7525, 0.2467, 0.7515, 0.2474, 0.7519, 0.2481, 0.7525, 0.2475, 0.7525, 0.2482, 0.7514, 0.2483, 0.7516, 0.2472, 0.7513, 0.2487, 0.7531, 0.2494, 0.7524, 0.2492, 0.7533, 0.2475, 0.7525, 0.248, 0.7531, 0.2476, 0.7533, 0.2457, 0.7512, 0.2439, 0.7514, 0.2451, 0.7491, 0.2488, 0.7521, 0.2494, 0.7524, 0.2486, 0.7528, 0.2467, 0.7515, 0.246, 0.7516, 0.2468, 0.751, 0.2468, 0.751, 0.246, 0.7516, 0.2457, 0.7512, 0.2486, 0.7528, 0.2487, 0.7531, 0.248, 0.7531, 0.2468, 0.751, 0.2457, 0.7512, 0.2451, 0.7491, 0.2494, 0.7538, 0.2492, 0.7543, 0.2491, 0.7538, 0.2483, 0.7538, 0.2487, 0.7531, 0.2492, 0.7533, 0.2506, 0.7558, 0.2511, 0.7553, 0.2515, 0.7558, 0.2483, 0.7538, 0.2479, 0.7536, 0.2487, 0.7531, 0.2472, 0.7513, 0.2475, 0.7525, 0.247, 0.7525, 0.2487, 0.7531, 0.2479, 0.7536, 0.248, 0.7531, 0.2491, 0.7538, 0.2489, 0.7543, 0.2487, 0.754, 0.2444, 0.7539, 0.2439, 0.7535, 0.2446, 0.7534, 0.2446, 0.7534, 0.2449, 0.7529, 0.2448, 0.7536, 0.2476, 0.7533, 0.248, 0.7531, 0.2479, 0.7536, 0.2476, 0.7533, 0.2471, 0.7535, 0.2469, 0.7529, 0.2476, 0.7533, 0.2469, 0.7529, 0.2475, 0.7525, 0.2451, 0.7527, 0.2458, 0.7529, 0.2457, 0.7535, 0.2462, 0.7522, 0.2469, 0.7529, 0.2458, 0.7529, 0.2475, 0.7525, 0.2481, 0.7525, 0.248, 0.7531, 0.2488, 0.7521, 0.2474, 0.7519, 0.2483, 0.7516, 0.2467, 0.7515, 0.247, 0.7525, 0.2462, 0.7522, 0.2452, 0.7522, 0.2449, 0.7519, 0.246, 0.7516, 0.2475, 0.7525, 0.2469, 0.7529, 0.247, 0.7525, 0.2483, 0.7516, 0.2474, 0.7519, 0.2472, 0.7513, 0.2482, 0.7514, 0.2468, 0.751, 0.25, 0.7519, 0.2475, 0.7525, 0.2472, 0.7513, 0.2474, 0.7519, 0.2468, 0.751, 0.2472, 0.7513, 0.2467, 0.7515, 0.248, 0.7531, 0.2481, 0.7525, 0.2486, 0.7528, 0.2439, 0.7514, 0.2457, 0.7512, 0.2432, 0.7522, 0.2462, 0.7522, 0.247, 0.7525, 0.2469, 0.7529, 0.2475, 0.7539, 0.2479, 0.7536, 0.2478, 0.7542, 0.2458, 0.7529, 0.246, 0.7516, 0.2462, 0.7522, 0.2452, 0.7522, 0.246, 0.7516, 0.2458, 0.7529, 0.2461, 0.754, 0.2469, 0.7529, 0.2471, 0.7535, 0.2471, 0.7539, 0.2471, 0.7535, 0.2475, 0.7539, 0.2471, 0.7535, 0.2476, 0.7533, 0.2475, 0.7539, 0.2477, 0.7554, 0.2478, 0.7557, 0.2476, 0.7556, 0.2464, 0.754, 0.2471, 0.7542, 0.2464, 0.7542, 0.2471, 0.7546, 0.2465, 0.7545, 0.2468, 0.7544, 0.2483, 0.7516, 0.2494, 0.7524, 0.2488, 0.7521, 0.2491, 0.7538, 0.2495, 0.7533, 0.2494, 0.7538, 0.2487, 0.7531, 0.2486, 0.7528, 0.2494, 0.7524, 0.2483, 0.7516, 0.2482, 0.7514, 0.2494, 0.7519, 0.2492, 0.7533, 0.2491, 0.7538, 0.2483, 0.7538, 0.2491, 0.7538, 0.2492, 0.7533, 0.2495, 0.7533, 0.2487, 0.754, 0.2483, 0.7538, 0.2491, 0.7538, 0.2494, 0.7524, 0.2483, 0.7516, 0.2494, 0.7519, 0.2495, 0.7533, 0.2502, 0.7526, 0.25, 0.7533, 0.2494, 0.7524, 0.2502, 0.7526, 0.2492, 0.7533, 0.2502, 0.7526, 0.2495, 0.7533, 0.2492, 0.7533, 0.2498, 0.7536, 0.2497, 0.7539, 0.2494, 0.7538, 0.2497, 0.7539, 0.2498, 0.7536, 0.2504, 0.754, 0.2509, 0.7538, 0.2505, 0.7538, 0.2511, 0.7534, 0.2506, 0.7529, 0.2511, 0.7534, 0.2505, 0.7538, 0.2504, 0.754, 0.25, 0.7533, 0.2505, 0.7538, 0.2513, 0.753, 0.2511, 0.7534, 0.2506, 0.7529, 0.25, 0.7519, 0.2513, 0.753, 0.2502, 0.7526, 0.25, 0.7519, 0.2516, 0.7528, 0.2513, 0.753, 0.25, 0.7533, 0.2498, 0.7536, 0.2495, 0.7533, 0.2504, 0.7551, 0.2503, 0.7549, 0.2506, 0.7549, 0.2516, 0.7528, 0.2526, 0.7442, 0.2525, 0.7545, 0.2513, 0.753, 0.2518, 0.7535, 0.2515, 0.7537, 0.2518, 0.7535, 0.2521, 0.7541, 0.2518, 0.754, 0.2525, 0.7545, 0.2521, 0.7541, 0.2518, 0.7535, 0.2518, 0.7545, 0.2518, 0.754, 0.2521, 0.7541, 0.2441, 0.7527, 0.2439, 0.7535, 0.2431, 0.7534, 0.2441, 0.7555, 0.2445, 0.7554, 0.2447, 0.7558, 0.2422, 0.7549, 0.2427, 0.7551, 0.2423, 0.7554, 0.2422, 0.7534, 0.2418, 0.7539, 0.2418, 0.7529, 0.2418, 0.7539, 0.2428, 0.7543, 0.2421, 0.7542, 0.2418, 0.7539, 0.2421, 0.7542, 0.2415, 0.7542, 0.2436, 0.7498, 0.2451, 0.7491, 0.2439, 0.7514, 0.241, 0.7498, 0.2414, 0.7497, 0.241, 0.75, 0.2422, 0.7511, 0.2431, 0.7507, 0.2424, 0.7516, 0.2414, 0.7497, 0.2427, 0.7501, 0.242, 0.7506, 0.242, 0.7506, 0.241, 0.75, 0.2414, 0.7497, 0.2431, 0.7507, 0.2439, 0.7514, 0.2424, 0.7516, 0.2422, 0.7511, 0.2414, 0.7511, 0.242, 0.7506, 0.2416, 0.7521, 0.241, 0.7519, 0.241, 0.7513, 0.241, 0.7496, 0.2409, 0.7493, 0.2413, 0.7493, 0.241, 0.7498, 0.241, 0.7496, 0.2413, 0.7493, 0.2436, 0.7498, 0.2431, 0.7507, 0.2427, 0.7501, 0.2422, 0.7511, 0.2427, 0.7501, 0.2431, 0.7507, 0.2422, 0.7511, 0.242, 0.7506, 0.2427, 0.7501, 0.2452, 0.7522, 0.244, 0.7523, 0.2432, 0.7522, 0.2422, 0.7511, 0.241, 0.7513, 0.2414, 0.7511, 0.2449, 0.7519, 0.2432, 0.7522, 0.2457, 0.7512, 0.2451, 0.7527, 0.2449, 0.7529, 0.2441, 0.7527, 0.2444, 0.754, 0.2448, 0.7536, 0.2448, 0.7539, 0.2436, 0.7553, 0.2441, 0.7547, 0.2441, 0.7552, 0.2445, 0.7554, 0.2452, 0.7551, 0.2452, 0.7558, 0.2436, 0.7553, 0.2435, 0.7549, 0.2441, 0.7547, 0.2424, 0.7516, 0.2439, 0.7514, 0.2432, 0.7522, 0.2426, 0.7535, 0.2431, 0.7534, 0.2434, 0.7539, 0.2439, 0.748, 0.2446, 0.7472, 0.2451, 0.7491, 0.2416, 0.7521, 0.241, 0.7513, 0.2424, 0.7516, 0.2439, 0.7514, 0.2431, 0.7507, 0.2436, 0.7498, 0.2439, 0.7545, 0.244, 0.7543, 0.2445, 0.7543, 0.2461, 0.7547, 0.2462, 0.7546, 0.2465, 0.7545, 0.244, 0.7523, 0.2452, 0.7522, 0.2451, 0.7527, 0.2436, 0.7553, 0.2441, 0.7552, 0.2437, 0.7556, 0.2441, 0.7555, 0.2445, 0.7558, 0.2443, 0.7559, 0.244, 0.7543, 0.2439, 0.7541, 0.2444, 0.7539, 0.2435, 0.7549, 0.2431, 0.7548, 0.2439, 0.7545, 0.2431, 0.7548, 0.2436, 0.7553, 0.2431, 0.7554, 0.2431, 0.7548, 0.2435, 0.7549, 0.2436, 0.7553, 0.2418, 0.748, 0.2421, 0.7476, 0.2422, 0.7482, 0.2441, 0.7558, 0.2441, 0.7555, 0.2443, 0.7559, 0.2435, 0.7544, 0.2434, 0.7539, 0.2439, 0.7541, 0.2471, 0.7546, 0.2468, 0.7548, 0.2465, 0.7545, 0.2471, 0.7546, 0.2472, 0.7548, 0.2468, 0.7548, 0.2429, 0.7481, 0.2437, 0.7471, 0.2439, 0.748, 0.2437, 0.7471, 0.2429, 0.7481, 0.2423, 0.7475, 0.241, 0.749, 0.2413, 0.7484, 0.2413, 0.7493, 0.2423, 0.7467, 0.2433, 0.7468, 0.2423, 0.7475, 0.2434, 0.7527, 0.2441, 0.7527, 0.2431, 0.7534, 0.2434, 0.7527, 0.2428, 0.7526, 0.244, 0.7523, 0.2439, 0.7545, 0.2431, 0.7548, 0.2435, 0.7544, 0.241, 0.753, 0.2416, 0.7521, 0.2418, 0.7529, 0.2424, 0.7516, 0.2432, 0.7522, 0.2428, 0.7526, 0.2428, 0.7526, 0.2418, 0.7529, 0.2424, 0.7516, 0.2416, 0.7521, 0.2424, 0.7516, 0.2418, 0.7529, 0.2441, 0.7527, 0.2434, 0.7527, 0.244, 0.7523, 0.2432, 0.7522, 0.244, 0.7523, 0.2428, 0.7526, 0.2418, 0.7529, 0.2428, 0.7526, 0.2422, 0.7534, 0.2452, 0.7558, 0.2456, 0.7555, 0.2453, 0.7559, 0.25, 0.7519, 0.2468, 0.751, 0.2451, 0.7491, 0.2426, 0.7559, 0.241, 0.7558, 0.2417, 0.7555, 0.243, 0.7492, 0.2417, 0.7492, 0.2422, 0.7482, 0.2488, 0.7521, 0.2486, 0.7528, 0.2481, 0.7525, 0.2416, 0.7521, 0.241, 0.753, 0.241, 0.7519, 0.2418, 0.748, 0.2422, 0.7482, 0.2417, 0.7485, 0.241, 0.749, 0.2413, 0.7493, 0.2409, 0.7493, 0.2417, 0.7492, 0.2413, 0.7493, 0.2417, 0.7485, 0.2417, 0.7492, 0.243, 0.7492, 0.2427, 0.7501, 0.2418, 0.7539, 0.241, 0.7541, 0.241, 0.753, 0.2449, 0.7519, 0.2452, 0.7522, 0.2432, 0.7522, 0.2439, 0.7535, 0.2441, 0.7527, 0.2446, 0.7534, 0.241, 0.753, 0.2418, 0.7529, 0.2418, 0.7539, 0.241, 0.7558, 0.2414, 0.7552, 0.2417, 0.7555, 0.2428, 0.7526, 0.2426, 0.7535, 0.2422, 0.7534, 0.2441, 0.7558, 0.2439, 0.7559, 0.2441, 0.7555, 0.2439, 0.7535, 0.2439, 0.7541, 0.2434, 0.7539, 0.2434, 0.7527, 0.2431, 0.7534, 0.2426, 0.7535, 0.2428, 0.7526, 0.2434, 0.7527, 0.2426, 0.7535, 0.2418, 0.748, 0.2417, 0.7485, 0.2416, 0.7481, 0.2422, 0.7482, 0.2429, 0.7481, 0.243, 0.7492, 0.2411, 0.7472, 0.2409, 0.7476, 0.2409, 0.7474, 0.243, 0.7492, 0.2429, 0.7481, 0.2439, 0.748, 0.241, 0.749, 0.2409, 0.7489, 0.2413, 0.7484, 0.2409, 0.7489, 0.2409, 0.7482, 0.2413, 0.7484, 0.2416, 0.7474, 0.242, 0.7469, 0.2421, 0.7476, 0.2417, 0.7485, 0.2422, 0.7482, 0.2417, 0.7492, 0.242, 0.7506, 0.2414, 0.7511, 0.241, 0.75, 0.2436, 0.7498, 0.2439, 0.748, 0.2451, 0.7491, 0.2424, 0.7516, 0.241, 0.7513, 0.2422, 0.7511, 0.241, 0.7498, 0.2413, 0.7493, 0.2414, 0.7497, 0.2419, 0.7451, 0.2416, 0.7456, 0.2414, 0.7454, 0.2415, 0.7448, 0.241, 0.7452, 0.241, 0.7444, 0.2419, 0.7451, 0.2415, 0.7448, 0.2418, 0.7446, 0.2421, 0.745, 0.242, 0.7453, 0.2419, 0.7451, 0.2415, 0.7462, 0.2413, 0.7462, 0.2416, 0.7456, 0.243, 0.7492, 0.2439, 0.748, 0.2436, 0.7498, 0.2419, 0.7458, 0.2416, 0.7456, 0.242, 0.7453, 0.2421, 0.745, 0.2423, 0.7445, 0.2423, 0.745, 0.2413, 0.7462, 0.2414, 0.7454, 0.2416, 0.7456, 0.241, 0.7444, 0.2418, 0.7446, 0.2415, 0.7448, 0.2417, 0.7492, 0.2427, 0.7501, 0.2414, 0.7497, 0.2423, 0.745, 0.2427, 0.7446, 0.2427, 0.7451, 0.2418, 0.746, 0.2416, 0.7456, 0.2419, 0.7458, 0.2425, 0.7458, 0.242, 0.7453, 0.2423, 0.7453, 0.2423, 0.7445, 0.2427, 0.7446, 0.2423, 0.745, 0.2419, 0.7458, 0.242, 0.7453, 0.2425, 0.7458, 0.2414, 0.7497, 0.2413, 0.7493, 0.2417, 0.7492, 0.2418, 0.746, 0.2419, 0.7458, 0.2425, 0.7458, 0.2423, 0.7453, 0.242, 0.7453, 0.2423, 0.745, 0.2411, 0.7462, 0.2409, 0.7461, 0.2413, 0.7462, 0.2417, 0.7555, 0.2423, 0.7554, 0.2426, 0.7559, 0.2424, 0.7441, 0.2423, 0.7445, 0.2418, 0.7446, 0.2439, 0.7559, 0.2426, 0.7559, 0.2431, 0.7554, 0.2415, 0.7542, 0.241, 0.7541, 0.2418, 0.7539, 0.241, 0.7513, 0.241, 0.75, 0.2414, 0.7511, 0.2423, 0.7467, 0.2425, 0.7458, 0.2433, 0.7468, 0.242, 0.7453, 0.2421, 0.745, 0.2423, 0.745, 0.2424, 0.7441, 0.2418, 0.7446, 0.2413, 0.7441, 0.2427, 0.7501, 0.243, 0.7492, 0.2436, 0.7498, 0.2419, 0.7451, 0.2414, 0.7454, 0.2415, 0.7448, 0.2415, 0.7448, 0.2414, 0.7454, 0.241, 0.7452, 0.241, 0.7452, 0.2414, 0.7454, 0.2413, 0.7462, 0.2425, 0.7545, 0.2427, 0.7547, 0.2422, 0.7546, 0.2428, 0.7543, 0.2425, 0.7545, 0.2421, 0.7542, 0.2427, 0.7551, 0.2427, 0.7547, 0.2431, 0.7548, 0.2417, 0.7555, 0.2414, 0.7552, 0.2418, 0.7552, 0.2422, 0.7546, 0.2419, 0.7548, 0.2418, 0.7545, 0.2414, 0.7552, 0.241, 0.7558, 0.2415, 0.7548, 0.2434, 0.7539, 0.2428, 0.7543, 0.2426, 0.7535, 0.241, 0.7558, 0.241, 0.7541, 0.2415, 0.7548, 0.241, 0.7541, 0.2415, 0.7542, 0.2415, 0.7548, 0.2428, 0.7543, 0.2427, 0.7547, 0.2425, 0.7545, 0.2421, 0.7542, 0.2418, 0.7545, 0.2415, 0.7542, 0.2428, 0.7543, 0.2418, 0.7539, 0.2422, 0.7534, 0.2426, 0.7535, 0.2428, 0.7543, 0.2422, 0.7534, 0.2422, 0.7546, 0.2427, 0.7547, 0.2422, 0.7549, 0.2423, 0.7554, 0.2431, 0.7554, 0.2426, 0.7559, 0.2419, 0.7548, 0.2418, 0.7552, 0.2415, 0.7548, 0.2431, 0.7554, 0.2423, 0.7554, 0.2427, 0.7551, 0.2415, 0.7548, 0.2415, 0.7542, 0.2418, 0.7545, 0.2422, 0.7549, 0.2418, 0.7552, 0.2419, 0.7548, 0.2423, 0.7554, 0.2417, 0.7555, 0.2418, 0.7552, 0.2489, 0.7543, 0.2492, 0.7543, 0.2489, 0.7547, 0.2508, 0.7553, 0.2511, 0.7553, 0.2507, 0.7557, 0.2504, 0.7551, 0.2506, 0.7554, 0.2501, 0.7553, 0.2507, 0.7557, 0.2506, 0.7558, 0.2499, 0.7557, 0.2501, 0.7553, 0.2499, 0.7557, 0.2496, 0.7553, 0.2502, 0.7547, 0.2503, 0.7549, 0.2498, 0.755, 0.2498, 0.755, 0.2503, 0.7549, 0.2501, 0.7553, 0.2418, 0.7446, 0.241, 0.7444, 0.2413, 0.7441, 0.2437, 0.7556, 0.2439, 0.7559, 0.2431, 0.7554, 0.2413, 0.7462, 0.2413, 0.7475, 0.2411, 0.7472, 0.2515, 0.7537, 0.2513, 0.7541, 0.2509, 0.7538, 0.2415, 0.7462, 0.2417, 0.7468, 0.2416, 0.7474, 0.2411, 0.7472, 0.2409, 0.7467, 0.2411, 0.7462, 0.2469, 0.7552, 0.2468, 0.7548, 0.2471, 0.7551, 0.2409, 0.7467, 0.2409, 0.7461, 0.2411, 0.7462, 0.2452, 0.7558, 0.2457, 0.755, 0.2456, 0.7555, 0.2416, 0.7474, 0.2417, 0.7468, 0.242, 0.7469, 0.2452, 0.7551, 0.2457, 0.755, 0.2452, 0.7558, 0.2459, 0.7556, 0.2465, 0.7552, 0.2462, 0.7557, 0.2456, 0.7555, 0.2463, 0.755, 0.2459, 0.7556, 0.2463, 0.755, 0.2465, 0.7552, 0.2459, 0.7556, 0.2515, 0.7544, 0.251, 0.7544, 0.2513, 0.7541, 0.2467, 0.7555, 0.2465, 0.7552, 0.2469, 0.7552, 0.2501, 0.7545, 0.2505, 0.7545, 0.2502, 0.7547, 0.2469, 0.7552, 0.2465, 0.7552, 0.2468, 0.7548, 0.2504, 0.754, 0.2509, 0.7543, 0.2505, 0.7545, 0.2472, 0.7548, 0.2471, 0.7551, 0.2468, 0.7548, 0.2511, 0.7534, 0.2515, 0.7537, 0.2509, 0.7538, 0.2464, 0.7542, 0.2471, 0.7542, 0.2468, 0.7544, 0.2515, 0.7544, 0.2515, 0.7549, 0.2513, 0.7548, 0.2465, 0.7552, 0.2464, 0.7556, 0.2462, 0.7557, 0.2518, 0.754, 0.2515, 0.7544, 0.2513, 0.7541, 0.2518, 0.754, 0.2515, 0.7537, 0.2518, 0.7535, 0.2509, 0.7538, 0.2513, 0.7541, 0.2509, 0.7543, 0.2475, 0.7543, 0.2468, 0.7544, 0.2471, 0.7542, 0.2511, 0.7553, 0.2513, 0.7548, 0.2515, 0.7549, 0.2469, 0.7556, 0.2467, 0.7555, 0.2469, 0.7552, 0.2475, 0.7551, 0.2471, 0.7551, 0.2472, 0.7548, 0.2515, 0.7537, 0.2518, 0.754, 0.2513, 0.7541, 0.2469, 0.7556, 0.2471, 0.7551, 0.2473, 0.7556, 0.2471, 0.7546, 0.2477, 0.7545, 0.2472, 0.7548, 0.2471, 0.7542, 0.2475, 0.7539, 0.2475, 0.7543, 0.2475, 0.7543, 0.2475, 0.7539, 0.2478, 0.7542, 0.2513, 0.7548, 0.2511, 0.7553, 0.2508, 0.7553, 0.2471, 0.7546, 0.2475, 0.7543, 0.2477, 0.7545, 0.2505, 0.7547, 0.2505, 0.7545, 0.251, 0.7544, 0.2469, 0.7556, 0.2469, 0.7552, 0.2471, 0.7551, 0.2505, 0.7545, 0.2509, 0.7543, 0.251, 0.7544, 0.2477, 0.7545, 0.2475, 0.7551, 0.2472, 0.7548, 0.2513, 0.7541, 0.251, 0.7544, 0.2509, 0.7543, 0.2511, 0.7546, 0.2515, 0.7544, 0.2513, 0.7548, 0.2518, 0.7545, 0.2515, 0.7549, 0.2515, 0.7544, 0.2518, 0.7545, 0.2515, 0.7544, 0.2518, 0.754, 0.245, 0.7558, 0.2445, 0.7554, 0.2452, 0.7558, 0.251, 0.7544, 0.2515, 0.7544, 0.2511, 0.7546, 0.2518, 0.7545, 0.2519, 0.7549, 0.2515, 0.7549, 0.245, 0.7558, 0.2447, 0.7558, 0.2445, 0.7554, 0.2463, 0.755, 0.2456, 0.7555, 0.2457, 0.755, 0.2511, 0.7546, 0.2506, 0.7549, 0.2505, 0.7547, 0.2513, 0.7548, 0.2508, 0.7553, 0.2511, 0.7546, 0.2508, 0.7553, 0.2506, 0.7549, 0.2511, 0.7546, 0.2505, 0.7547, 0.2506, 0.7549, 0.2503, 0.7549, 0.2439, 0.7559, 0.2437, 0.7556, 0.2441, 0.7555, 0.2498, 0.755, 0.2496, 0.7553, 0.2494, 0.7548, 0.2421, 0.7476, 0.242, 0.7469, 0.2423, 0.7475, 0.2499, 0.7557, 0.2506, 0.7558, 0.2497, 0.7559, 0.2505, 0.7547, 0.2503, 0.7549, 0.2502, 0.7547, 0.2519, 0.7549, 0.2515, 0.7558, 0.2511, 0.7553, 0.2498, 0.7542, 0.2502, 0.7542, 0.2501, 0.7545, 0.2494, 0.7546, 0.2498, 0.7542, 0.2501, 0.7545, 0.2484, 0.7551, 0.2489, 0.7547, 0.2487, 0.7553, 0.2482, 0.7557, 0.2484, 0.7551, 0.2486, 0.7554, 0.2489, 0.7543, 0.2489, 0.7547, 0.2485, 0.7547, 0.2491, 0.7538, 0.2492, 0.7543, 0.2489, 0.7543, 0.2505, 0.7545, 0.2505, 0.7547, 0.2502, 0.7547, 0.2492, 0.7547, 0.2489, 0.7547, 0.2492, 0.7543, 0.2493, 0.7551, 0.2496, 0.7553, 0.2493, 0.7554, 0.2497, 0.7539, 0.2494, 0.7543, 0.2492, 0.7543, 0.2508, 0.7553, 0.2506, 0.7554, 0.2506, 0.7549, 0.2492, 0.7547, 0.2494, 0.7548, 0.2493, 0.7551, 0.2501, 0.7545, 0.2502, 0.7542, 0.2505, 0.7545, 0.2498, 0.755, 0.2501, 0.7553, 0.2496, 0.7553, 0.2493, 0.7551, 0.2487, 0.7553, 0.2492, 0.7547, 0.2487, 0.7557, 0.2495, 0.7557, 0.2492, 0.7558, 0.2413, 0.7475, 0.2412, 0.7481, 0.2411, 0.7472, 0.2501, 0.7553, 0.2503, 0.7549, 0.2504, 0.7551, 0.2412, 0.7481, 0.2409, 0.7478, 0.2411, 0.7472, 0.2422, 0.7482, 0.2421, 0.7476, 0.2423, 0.7475, 0.2416, 0.7481, 0.2413, 0.7475, 0.2416, 0.7474, 0.2412, 0.7481, 0.2413, 0.7484, 0.2409, 0.7482, 0.2409, 0.7482, 0.2409, 0.7478, 0.2412, 0.7481, 0.2423, 0.7445, 0.2421, 0.745, 0.2418, 0.7446, 0.2502, 0.7547, 0.2498, 0.755, 0.2498, 0.7547, 0.2413, 0.7475, 0.2415, 0.7462, 0.2416, 0.7474, 0.2423, 0.7475, 0.2433, 0.7468, 0.2437, 0.7471, 0.2413, 0.7462, 0.2411, 0.7472, 0.2411, 0.7462, 0.241, 0.7441, 0.2413, 0.7441, 0.241, 0.7444, 0.2412, 0.7481, 0.2413, 0.7475, 0.2416, 0.7481, 0.2416, 0.7456, 0.2419, 0.7451, 0.242, 0.7453, 0.2496, 0.7558, 0.2499, 0.7557, 0.2497, 0.7559, 0.2453, 0.7535, 0.2453, 0.7538, 0.2448, 0.7539, 0.246, 0.7542, 0.2462, 0.7546, 0.2457, 0.7546, 0.2417, 0.7485, 0.2413, 0.7484, 0.2416, 0.7481, 0.2418, 0.746, 0.2415, 0.7462, 0.2416, 0.7456, 0.2413, 0.7493, 0.2413, 0.7484, 0.2417, 0.7485, 0.2501, 0.7545, 0.2502, 0.7547, 0.2498, 0.7547, 0.2504, 0.754, 0.2505, 0.7545, 0.2502, 0.7542, 0.2418, 0.7463, 0.2418, 0.746, 0.2425, 0.7458, 0.2413, 0.7484, 0.2412, 0.7481, 0.2416, 0.7481, 0.2453, 0.7535, 0.2448, 0.7539, 0.2448, 0.7536, 0.2427, 0.7446, 0.2429, 0.745, 0.2427, 0.7451, 0.2418, 0.746, 0.2418, 0.7463, 0.2415, 0.7462, 0.2494, 0.7538, 0.2497, 0.7539, 0.2492, 0.7543, 0.2452, 0.7551, 0.2448, 0.7548, 0.2451, 0.7547, 0.2439, 0.7535, 0.2444, 0.7539, 0.2439, 0.7541, 0.2498, 0.7542, 0.2497, 0.7539, 0.2502, 0.7542, 0.2409, 0.7474, 0.2409, 0.7467, 0.2411, 0.7472, 0.242, 0.7469, 0.2418, 0.7463, 0.2423, 0.7467, 0.2418, 0.748, 0.2416, 0.7481, 0.2416, 0.7474, 0.2409, 0.7461, 0.241, 0.7452, 0.2413, 0.7462, 0.2445, 0.7558, 0.2447, 0.7558, 0.2446, 0.7559, 0.2494, 0.7543, 0.2497, 0.7539, 0.2498, 0.7542, 0.2425, 0.7458, 0.2434, 0.7461, 0.2433, 0.7468, 0.2502, 0.7542, 0.2497, 0.7539, 0.2504, 0.754, 0.2506, 0.7554, 0.2504, 0.7551, 0.2506, 0.7549, 0.2494, 0.7543, 0.2498, 0.7542, 0.2494, 0.7546, 0.2511, 0.7546, 0.2505, 0.7547, 0.251, 0.7544, 0.2418, 0.7463, 0.2417, 0.7468, 0.2415, 0.7462, 0.2418, 0.7463, 0.2425, 0.7458, 0.2423, 0.7467, 0.242, 0.7469, 0.2417, 0.7468, 0.2418, 0.7463, 0.2413, 0.7475, 0.2413, 0.7462, 0.2415, 0.7462, 0.2436, 0.7553, 0.2437, 0.7556, 0.2431, 0.7554, 0.242, 0.7469, 0.2423, 0.7467, 0.2423, 0.7475, 0.2445, 0.7558, 0.2441, 0.7555, 0.2447, 0.7558, 0.2421, 0.745, 0.2419, 0.7451, 0.2418, 0.7446, 0.2409, 0.7478, 0.2409, 0.7476, 0.2411, 0.7472, 0.2425, 0.7455, 0.2425, 0.7458, 0.2423, 0.7453, 0.2421, 0.7476, 0.2418, 0.748, 0.2416, 0.7474, 0.2429, 0.7481, 0.2422, 0.7482, 0.2423, 0.7475, 0.2437, 0.7556, 0.2441, 0.7552, 0.2441, 0.7555, 0.2457, 0.755, 0.2457, 0.7546, 0.2461, 0.7547, 0.2511, 0.7553, 0.2506, 0.7558, 0.2507, 0.7557, 0.2462, 0.7546, 0.2461, 0.7544, 0.2464, 0.7542, 0.2457, 0.7546, 0.2457, 0.755, 0.2455, 0.7547, 0.2461, 0.7547, 0.2465, 0.7545, 0.2468, 0.7548, 0.2457, 0.7535, 0.2453, 0.7535, 0.2451, 0.7527, 0.2467, 0.7555, 0.2464, 0.7556, 0.2465, 0.7552, 0.2453, 0.7535, 0.2457, 0.7535, 0.2453, 0.7538, 0.2459, 0.7539, 0.2457, 0.7543, 0.2453, 0.7538, 0.2453, 0.7538, 0.245, 0.7541, 0.2448, 0.7539, 0.2464, 0.7542, 0.2461, 0.754, 0.2464, 0.754, 0.2461, 0.754, 0.246, 0.7542, 0.2459, 0.7539, 0.2465, 0.7545, 0.2462, 0.7546, 0.2464, 0.7542, 0.2461, 0.7544, 0.2462, 0.7546, 0.246, 0.7542, 0.2457, 0.7543, 0.246, 0.7542, 0.2457, 0.7546, 0.2457, 0.7546, 0.2462, 0.7546, 0.2461, 0.7547, 0.2461, 0.754, 0.2464, 0.7542, 0.246, 0.7542, 0.2459, 0.7539, 0.246, 0.7542, 0.2457, 0.7543, 0.2471, 0.7535, 0.2464, 0.754, 0.2461, 0.754, 0.2464, 0.7542, 0.2461, 0.7544, 0.246, 0.7542, 0.245, 0.7541, 0.2453, 0.7538, 0.2452, 0.7543, 0.2451, 0.7547, 0.2452, 0.7543, 0.2455, 0.7547, 0.2461, 0.754, 0.2457, 0.7535, 0.2458, 0.7529, 0.2453, 0.7538, 0.2457, 0.7535, 0.2459, 0.7539, 0.2453, 0.7538, 0.2457, 0.7543, 0.2452, 0.7543, 0.2452, 0.7543, 0.2457, 0.7543, 0.2455, 0.7547, 0.2455, 0.7547, 0.2457, 0.7543, 0.2457, 0.7546, 0.2471, 0.7551, 0.2475, 0.7551, 0.2477, 0.7554, 0.2459, 0.7539, 0.2457, 0.7535, 0.2461, 0.754, 0.2478, 0.7542, 0.2479, 0.7543, 0.2477, 0.7545, 0.2482, 0.7557, 0.2486, 0.7559, 0.2478, 0.7557, 0.2492, 0.7558, 0.249, 0.7559, 0.2487, 0.7557, 0.2457, 0.755, 0.2461, 0.7547, 0.2463, 0.755, 0.2495, 0.7557, 0.2494, 0.7559, 0.2492, 0.7558, 0.2495, 0.7557, 0.2487, 0.7557, 0.2493, 0.7554, 0.2484, 0.7551, 0.2481, 0.7552, 0.2477, 0.7545, 0.248, 0.7545, 0.2484, 0.7551, 0.2477, 0.7545, 0.2486, 0.7554, 0.2484, 0.7551, 0.2487, 0.7553, 0.2483, 0.7538, 0.2487, 0.754, 0.2485, 0.7544, 0.2485, 0.7547, 0.2484, 0.7551, 0.248, 0.7545, 0.248, 0.7545, 0.2479, 0.7543, 0.2485, 0.7544, 0.2478, 0.7557, 0.2477, 0.7554, 0.2482, 0.7557, 0.2486, 0.7554, 0.2487, 0.7557, 0.2482, 0.7557, 0.2484, 0.7551, 0.2482, 0.7557, 0.2481, 0.7552, 0.2482, 0.7557, 0.2487, 0.7557, 0.2486, 0.7559, 0.2508, 0.7553, 0.2507, 0.7557, 0.2506, 0.7554, 0.2487, 0.7557, 0.2486, 0.7554, 0.2493, 0.7554, 0.2487, 0.7557, 0.249, 0.7559, 0.2486, 0.7559, 0.2465, 0.7545, 0.2464, 0.7542, 0.2468, 0.7544, 0.2477, 0.7554, 0.2481, 0.7552, 0.2482, 0.7557, 0.2468, 0.7544, 0.2475, 0.7543, 0.2471, 0.7546, 0.2475, 0.7551, 0.2481, 0.7552, 0.2477, 0.7554, 0.2475, 0.7543, 0.2478, 0.7542, 0.2477, 0.7545, 0.2475, 0.7551, 0.2477, 0.7545, 0.2481, 0.7552, 0.2493, 0.7551, 0.2493, 0.7554, 0.2487, 0.7553, 0.2489, 0.7543, 0.2485, 0.7547, 0.2485, 0.7544, 0.2485, 0.7544, 0.2485, 0.7547, 0.248, 0.7545, 0.2479, 0.7543, 0.248, 0.7545, 0.2477, 0.7545, 0.2485, 0.7544, 0.2479, 0.7543, 0.2483, 0.7538, 0.2487, 0.7553, 0.2489, 0.7547, 0.2492, 0.7547, 0.2489, 0.7547, 0.2484, 0.7551, 0.2485, 0.7547, 0.2485, 0.7544, 0.2487, 0.754, 0.2489, 0.7543, 0.2493, 0.7554, 0.2486, 0.7554, 0.2487, 0.7553])
me_plane.materials.append(mat_material_001)
me_plane.use_remesh_fix_poles = True
me_plane.use_remesh_preserve_attributes = False
me_plane.use_mirror_vertex_groups = False
me_plane.update()

# ---- objects
ob_plane = bpy.data.objects.new('Plane', me_plane)

# ---- transforms, parenting, visibility, modifiers, constraints
ob_plane.location = (0.0, 0.0, 0.0)
ob_plane.scale = (69.88, 69.88, 69.88)
ob_plane.lineart.crease_threshold = 0.0

# ---- collection membership
col_collection.objects.link(ob_plane)

# ---- scene / render settings (as saved in the file)
scene.frame_start = 1; scene.frame_end = 250; scene.frame_set(1)
scene.render.engine = 'BLENDER_EEVEE_NEXT'
scene.cycles.use_denoising = False
scene.cycles.samples = 128
scene.cycles.sampling_pattern = 'TABULATED_SOBOL'
scene.cycles.use_adaptive_sampling = False
scene.cycles.use_light_tree = False
scene.view_settings.view_transform = 'Filmic'
bpy.context.view_layer.update()

# ---- added for rendering (the .blend has no active camera and no usable light): camera, sun
cam_auto = bpy.data.cameras.new('AutoCamera')
cam_auto.lens = 50.0
cam_auto.sensor_width = 36.0
cam_auto.clip_end = 3214.66
ob_auto_camera = bpy.data.objects.new('AutoCamera', cam_auto)
scene.collection.objects.link(ob_auto_camera)
ob_auto_camera.location = (183.112, -219.793, 150.571)
ob_auto_camera.rotation_euler = (1.09748, -7.21219e-08, 0.694738)
scene.camera = ob_auto_camera
light_auto_sun = bpy.data.lights.new('AutoSun', 'SUN')
light_auto_sun.energy = 3.0
light_auto_sun.angle = 0.0523599
ob_auto_sun = bpy.data.objects.new('AutoSun', light_auto_sun)
scene.collection.objects.link(ob_auto_sun)
ob_auto_sun.rotation_euler = (0.872665, 0.174533, 0.523599)
bpy.context.view_layer.update()
